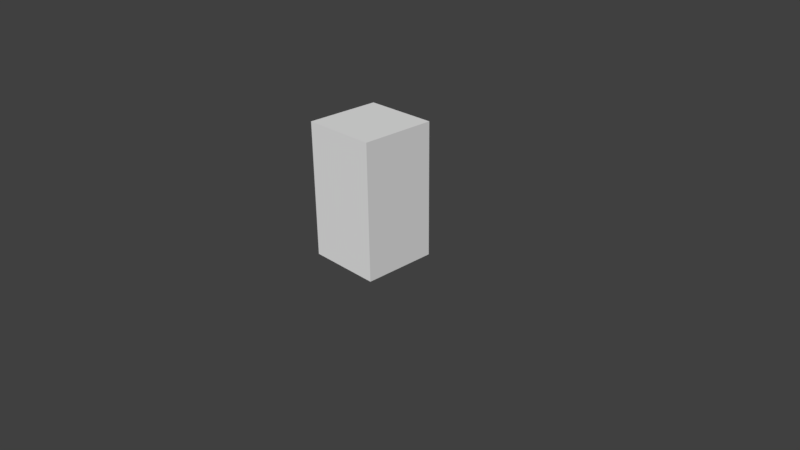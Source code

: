 # Source: green_temple_small.blend  (saved by Blender 2.78.0; exported with 4.5.12 LTS)
import bpy
from mathutils import Matrix  # noqa: F401  (used for matrix-valued properties, if any)

bpy.ops.wm.read_factory_settings(use_empty=True)
scene = bpy.context.scene
scene.name = 'Scene'

# ---- collections
col_collection_1 = bpy.data.collections.new('Collection 1'); scene.collection.children.link(col_collection_1)

# ---- world
world_world = bpy.data.worlds.new('World'); scene.world = world_world
world_world.color = (0.05088, 0.05088, 0.05088)
world_world.use_sun_shadow = False
world_world.sun_shadow_jitter_overblur = 0.0
world_world.cycles.sampling_method = 'MANUAL'

# ---- cameras
cam_camera = bpy.data.cameras.new('Camera')
cam_camera.clip_end = 100.0
cam_camera.lens = 35.0
cam_camera.sensor_width = 32.0
cam_camera.sensor_height = 18.0
cam_camera.ortho_scale = 7.314
cam_camera.dof.focus_distance = 0.0

# ---- meshes
me_cube = bpy.data.meshes.new('Cube')
me_cube.from_pydata([(-0.5, -0.5, -1.0), (-0.5, -0.5, 0.8), (-0.5, 0.5, -1.0), (-0.5, 0.5, 0.8), (0.5, -0.5, -1.0), (0.5, -0.5, 0.8), (0.5, 0.5, -1.0), (0.5, 0.5, 0.8)], [], [(1, 3, 2, 0), (3, 7, 6, 2), (7, 5, 4, 6), (5, 1, 0, 4), (0, 2, 6, 4), (5, 7, 3, 1)])
me_cube.use_remesh_preserve_volume = False
me_cube.use_remesh_preserve_attributes = False
me_cube.use_mirror_vertex_groups = False
me_cube.update()

# ---- objects
ob_cube = bpy.data.objects.new('Cube', me_cube)
ob_camera = bpy.data.objects.new('Camera', cam_camera)

# ---- transforms, parenting, visibility, modifiers, constraints
ob_cube.location = (0.0, 0.0, 1.0)
ob_cube.lineart.crease_threshold = 0.0
ob_camera.location = (7.481, -6.508, 5.344)
ob_camera.rotation_euler = (1.109, 0.01082, 0.8149)
ob_camera.lock_rotations_4d = False
ob_camera.empty_display_type = 'ARROWS'
ob_camera.color = (0.0, 0.0, 0.0, 0.0)
ob_camera.display_type = 'WIRE'
ob_camera.lineart.crease_threshold = 0.0

# ---- collection membership
col_collection_1.objects.link(ob_cube)
col_collection_1.objects.link(ob_camera)

# ---- scene / render settings (as saved in the file)
scene.camera = ob_camera
scene.frame_start = 1; scene.frame_end = 250; scene.frame_set(1)
scene.render.engine = 'CYCLES'
scene.render.resolution_percentage = 50
scene.render.dither_intensity = 0.0
scene.cycles.use_denoising = False
scene.cycles.samples = 128
scene.cycles.sampling_pattern = 'TABULATED_SOBOL'
scene.cycles.light_sampling_threshold = 0.0
scene.cycles.use_adaptive_sampling = False
scene.cycles.use_light_tree = False
scene.cycles.blur_glossy = 0.0
scene.cycles.sample_clamp_indirect = 0.0
scene.view_settings.view_transform = 'Standard'
bpy.context.view_layer.update()

# ---- added for rendering (the .blend has no usable light): sun
light_auto_sun = bpy.data.lights.new('AutoSun', 'SUN')
light_auto_sun.energy = 3.0
light_auto_sun.angle = 0.0523599
ob_auto_sun = bpy.data.objects.new('AutoSun', light_auto_sun)
scene.collection.objects.link(ob_auto_sun)
ob_auto_sun.rotation_euler = (0.872665, 0.174533, 0.523599)
bpy.context.view_layer.update()
